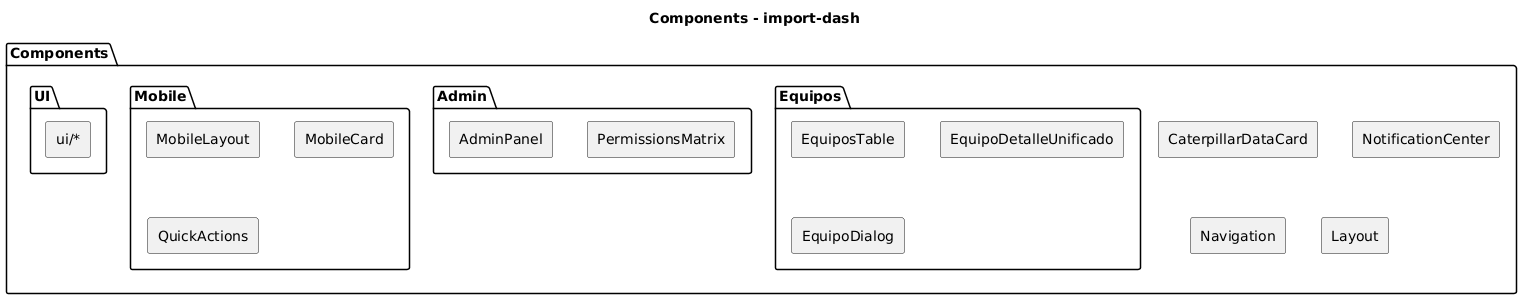

The diagram above was rendered by PlantUML. Its source (embedded in the PNG):
@startuml
skinparam componentStyle rectangle
title Components - import-dash
package "Components" {
  package "UI" {
    [ui/*]
  }
  package "Mobile" {
    [MobileLayout]
    [MobileCard]
    [QuickActions]
  }
  package "Admin" {
    [AdminPanel]
    [PermissionsMatrix]
  }
  package "Equipos" {
    [EquiposTable]
    [EquipoDetalleUnificado]
    [EquipoDialog]
  }
  [CaterpillarDataCard]
  [NotificationCenter]
  [Navigation]
  [Layout]
}
@enduml